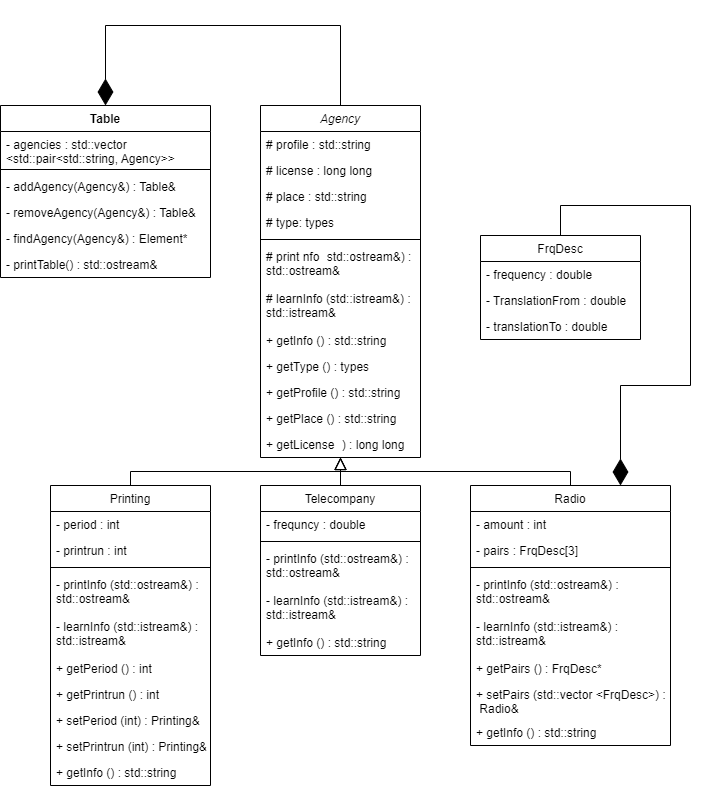

The diagram above was exported from draw.io. Its source (the exported page's mxGraphModel, read from the mxfile embedded in the PNG):
<mxGraphModel dx="1422" dy="857" grid="1" gridSize="10" guides="1" tooltips="1" connect="1" arrows="1" fold="1" page="1" pageScale="1" pageWidth="827" pageHeight="1169" math="0" shadow="0">
  <root>
    <mxCell id="WIyWlLk6GJQsqaUBKTNV-0" />
    <mxCell id="WIyWlLk6GJQsqaUBKTNV-1" parent="WIyWlLk6GJQsqaUBKTNV-0" />
    <mxCell id="zkfFHV4jXpPFQw0GAbJ--0" value="Agency" style="swimlane;fontStyle=2;align=center;verticalAlign=top;childLayout=stackLayout;horizontal=1;startSize=26;horizontalStack=0;resizeParent=1;resizeLast=0;collapsible=1;marginBottom=0;rounded=0;shadow=0;strokeWidth=1;" parent="WIyWlLk6GJQsqaUBKTNV-1" vertex="1">
      <mxGeometry x="330" y="120" width="160" height="352" as="geometry">
        <mxRectangle x="230" y="140" width="160" height="26" as="alternateBounds" />
      </mxGeometry>
    </mxCell>
    <mxCell id="zkfFHV4jXpPFQw0GAbJ--1" value="# profile : std::string" style="text;align=left;verticalAlign=top;spacingLeft=4;spacingRight=4;overflow=hidden;rotatable=0;points=[[0,0.5],[1,0.5]];portConstraint=eastwest;" parent="zkfFHV4jXpPFQw0GAbJ--0" vertex="1">
      <mxGeometry y="26" width="160" height="26" as="geometry" />
    </mxCell>
    <mxCell id="zkfFHV4jXpPFQw0GAbJ--2" value="# license : long long" style="text;align=left;verticalAlign=top;spacingLeft=4;spacingRight=4;overflow=hidden;rotatable=0;points=[[0,0.5],[1,0.5]];portConstraint=eastwest;rounded=0;shadow=0;html=0;" parent="zkfFHV4jXpPFQw0GAbJ--0" vertex="1">
      <mxGeometry y="52" width="160" height="26" as="geometry" />
    </mxCell>
    <mxCell id="zkfFHV4jXpPFQw0GAbJ--3" value="# place : std::string" style="text;align=left;verticalAlign=top;spacingLeft=4;spacingRight=4;overflow=hidden;rotatable=0;points=[[0,0.5],[1,0.5]];portConstraint=eastwest;rounded=0;shadow=0;html=0;" parent="zkfFHV4jXpPFQw0GAbJ--0" vertex="1">
      <mxGeometry y="78" width="160" height="26" as="geometry" />
    </mxCell>
    <mxCell id="zkfFHV4jXpPFQw0GAbJ--5" value="# type: types" style="text;align=left;verticalAlign=top;spacingLeft=4;spacingRight=4;overflow=hidden;rotatable=0;points=[[0,0.5],[1,0.5]];portConstraint=eastwest;" parent="zkfFHV4jXpPFQw0GAbJ--0" vertex="1">
      <mxGeometry y="104" width="160" height="26" as="geometry" />
    </mxCell>
    <mxCell id="zkfFHV4jXpPFQw0GAbJ--4" value="" style="line;html=1;strokeWidth=1;align=left;verticalAlign=middle;spacingTop=-1;spacingLeft=3;spacingRight=3;rotatable=0;labelPosition=right;points=[];portConstraint=eastwest;" parent="zkfFHV4jXpPFQw0GAbJ--0" vertex="1">
      <mxGeometry y="130" width="160" height="8" as="geometry" />
    </mxCell>
    <mxCell id="meB5M51-QWqL5E6nuji0-0" value="# printInfo (std::ostream&amp;) :&#10;std::ostream&amp;" style="text;align=left;verticalAlign=top;spacingLeft=4;spacingRight=4;overflow=hidden;rotatable=0;points=[[0,0.5],[1,0.5]];portConstraint=eastwest;rounded=0;shadow=0;html=0;" vertex="1" parent="zkfFHV4jXpPFQw0GAbJ--0">
      <mxGeometry y="138" width="160" height="42" as="geometry" />
    </mxCell>
    <mxCell id="meB5M51-QWqL5E6nuji0-1" value="# learnInfo (std::istream&amp;) :&#10;std::istream&amp;" style="text;align=left;verticalAlign=top;spacingLeft=4;spacingRight=4;overflow=hidden;rotatable=0;points=[[0,0.5],[1,0.5]];portConstraint=eastwest;rounded=0;shadow=0;html=0;" vertex="1" parent="zkfFHV4jXpPFQw0GAbJ--0">
      <mxGeometry y="180" width="160" height="42" as="geometry" />
    </mxCell>
    <mxCell id="da_OEeS3ceGjwMJTHEv3-1" value="+ getInfo () : std::string" style="text;align=left;verticalAlign=top;spacingLeft=4;spacingRight=4;overflow=hidden;rotatable=0;points=[[0,0.5],[1,0.5]];portConstraint=eastwest;rounded=0;shadow=0;html=0;" parent="zkfFHV4jXpPFQw0GAbJ--0" vertex="1">
      <mxGeometry y="222" width="160" height="26" as="geometry" />
    </mxCell>
    <mxCell id="da_OEeS3ceGjwMJTHEv3-2" value="+ getType () : types" style="text;align=left;verticalAlign=top;spacingLeft=4;spacingRight=4;overflow=hidden;rotatable=0;points=[[0,0.5],[1,0.5]];portConstraint=eastwest;rounded=0;shadow=0;html=0;" parent="zkfFHV4jXpPFQw0GAbJ--0" vertex="1">
      <mxGeometry y="248" width="160" height="26" as="geometry" />
    </mxCell>
    <mxCell id="da_OEeS3ceGjwMJTHEv3-3" value="+ getProfile () : std::string" style="text;align=left;verticalAlign=top;spacingLeft=4;spacingRight=4;overflow=hidden;rotatable=0;points=[[0,0.5],[1,0.5]];portConstraint=eastwest;rounded=0;shadow=0;html=0;" parent="zkfFHV4jXpPFQw0GAbJ--0" vertex="1">
      <mxGeometry y="274" width="160" height="26" as="geometry" />
    </mxCell>
    <mxCell id="da_OEeS3ceGjwMJTHEv3-4" value="+ getPlace () : std::string" style="text;align=left;verticalAlign=top;spacingLeft=4;spacingRight=4;overflow=hidden;rotatable=0;points=[[0,0.5],[1,0.5]];portConstraint=eastwest;rounded=0;shadow=0;html=0;" parent="zkfFHV4jXpPFQw0GAbJ--0" vertex="1">
      <mxGeometry y="300" width="160" height="26" as="geometry" />
    </mxCell>
    <mxCell id="da_OEeS3ceGjwMJTHEv3-5" value="+ getLicense () : long long" style="text;align=left;verticalAlign=top;spacingLeft=4;spacingRight=4;overflow=hidden;rotatable=0;points=[[0,0.5],[1,0.5]];portConstraint=eastwest;rounded=0;shadow=0;html=0;" parent="zkfFHV4jXpPFQw0GAbJ--0" vertex="1">
      <mxGeometry y="326" width="160" height="26" as="geometry" />
    </mxCell>
    <mxCell id="zkfFHV4jXpPFQw0GAbJ--6" value="Printing" style="swimlane;fontStyle=0;align=center;verticalAlign=top;childLayout=stackLayout;horizontal=1;startSize=26;horizontalStack=0;resizeParent=1;resizeLast=0;collapsible=1;marginBottom=0;rounded=0;shadow=0;strokeWidth=1;" parent="WIyWlLk6GJQsqaUBKTNV-1" vertex="1">
      <mxGeometry x="120" y="500" width="160" height="300" as="geometry">
        <mxRectangle x="130" y="380" width="160" height="26" as="alternateBounds" />
      </mxGeometry>
    </mxCell>
    <mxCell id="zkfFHV4jXpPFQw0GAbJ--7" value="- period : int" style="text;align=left;verticalAlign=top;spacingLeft=4;spacingRight=4;overflow=hidden;rotatable=0;points=[[0,0.5],[1,0.5]];portConstraint=eastwest;" parent="zkfFHV4jXpPFQw0GAbJ--6" vertex="1">
      <mxGeometry y="26" width="160" height="26" as="geometry" />
    </mxCell>
    <mxCell id="zkfFHV4jXpPFQw0GAbJ--8" value="- printrun : int" style="text;align=left;verticalAlign=top;spacingLeft=4;spacingRight=4;overflow=hidden;rotatable=0;points=[[0,0.5],[1,0.5]];portConstraint=eastwest;rounded=0;shadow=0;html=0;" parent="zkfFHV4jXpPFQw0GAbJ--6" vertex="1">
      <mxGeometry y="52" width="160" height="26" as="geometry" />
    </mxCell>
    <mxCell id="zkfFHV4jXpPFQw0GAbJ--9" value="" style="line;html=1;strokeWidth=1;align=left;verticalAlign=middle;spacingTop=-1;spacingLeft=3;spacingRight=3;rotatable=0;labelPosition=right;points=[];portConstraint=eastwest;" parent="zkfFHV4jXpPFQw0GAbJ--6" vertex="1">
      <mxGeometry y="78" width="160" height="8" as="geometry" />
    </mxCell>
    <mxCell id="meB5M51-QWqL5E6nuji0-2" value="- printInfo (std::ostream&amp;) :&#10;std::ostream&amp;" style="text;align=left;verticalAlign=top;spacingLeft=4;spacingRight=4;overflow=hidden;rotatable=0;points=[[0,0.5],[1,0.5]];portConstraint=eastwest;rounded=0;shadow=0;html=0;" vertex="1" parent="zkfFHV4jXpPFQw0GAbJ--6">
      <mxGeometry y="86" width="160" height="42" as="geometry" />
    </mxCell>
    <mxCell id="meB5M51-QWqL5E6nuji0-3" value="- learnInfo (std::istream&amp;) :&#10;std::istream&amp;" style="text;align=left;verticalAlign=top;spacingLeft=4;spacingRight=4;overflow=hidden;rotatable=0;points=[[0,0.5],[1,0.5]];portConstraint=eastwest;rounded=0;shadow=0;html=0;" vertex="1" parent="zkfFHV4jXpPFQw0GAbJ--6">
      <mxGeometry y="128" width="160" height="42" as="geometry" />
    </mxCell>
    <mxCell id="zkfFHV4jXpPFQw0GAbJ--10" value="+ getPeriod () : int" style="text;align=left;verticalAlign=top;spacingLeft=4;spacingRight=4;overflow=hidden;rotatable=0;points=[[0,0.5],[1,0.5]];portConstraint=eastwest;fontStyle=0" parent="zkfFHV4jXpPFQw0GAbJ--6" vertex="1">
      <mxGeometry y="170" width="160" height="26" as="geometry" />
    </mxCell>
    <mxCell id="zkfFHV4jXpPFQw0GAbJ--11" value="+ getPrintrun () : int" style="text;align=left;verticalAlign=top;spacingLeft=4;spacingRight=4;overflow=hidden;rotatable=0;points=[[0,0.5],[1,0.5]];portConstraint=eastwest;" parent="zkfFHV4jXpPFQw0GAbJ--6" vertex="1">
      <mxGeometry y="196" width="160" height="26" as="geometry" />
    </mxCell>
    <mxCell id="da_OEeS3ceGjwMJTHEv3-11" value="+ setPeriod (int) : Printing&amp;" style="text;align=left;verticalAlign=top;spacingLeft=4;spacingRight=4;overflow=hidden;rotatable=0;points=[[0,0.5],[1,0.5]];portConstraint=eastwest;fontStyle=0" parent="zkfFHV4jXpPFQw0GAbJ--6" vertex="1">
      <mxGeometry y="222" width="160" height="26" as="geometry" />
    </mxCell>
    <mxCell id="da_OEeS3ceGjwMJTHEv3-12" value="+ setPrintrun (int) : Printing&amp;" style="text;align=left;verticalAlign=top;spacingLeft=4;spacingRight=4;overflow=hidden;rotatable=0;points=[[0,0.5],[1,0.5]];portConstraint=eastwest;fontStyle=0" parent="zkfFHV4jXpPFQw0GAbJ--6" vertex="1">
      <mxGeometry y="248" width="160" height="26" as="geometry" />
    </mxCell>
    <mxCell id="da_OEeS3ceGjwMJTHEv3-48" value="+ getInfo () : std::string" style="text;align=left;verticalAlign=top;spacingLeft=4;spacingRight=4;overflow=hidden;rotatable=0;points=[[0,0.5],[1,0.5]];portConstraint=eastwest;fontStyle=0" parent="zkfFHV4jXpPFQw0GAbJ--6" vertex="1">
      <mxGeometry y="274" width="160" height="26" as="geometry" />
    </mxCell>
    <mxCell id="zkfFHV4jXpPFQw0GAbJ--12" value="" style="endArrow=block;endSize=10;endFill=0;shadow=0;strokeWidth=1;rounded=0;edgeStyle=elbowEdgeStyle;elbow=vertical;" parent="WIyWlLk6GJQsqaUBKTNV-1" source="zkfFHV4jXpPFQw0GAbJ--6" target="zkfFHV4jXpPFQw0GAbJ--0" edge="1">
      <mxGeometry width="160" relative="1" as="geometry">
        <mxPoint x="200" y="203" as="sourcePoint" />
        <mxPoint x="200" y="203" as="targetPoint" />
      </mxGeometry>
    </mxCell>
    <mxCell id="zkfFHV4jXpPFQw0GAbJ--16" value="" style="endArrow=block;endSize=10;endFill=0;shadow=0;strokeWidth=1;rounded=0;edgeStyle=elbowEdgeStyle;elbow=vertical;exitX=0.5;exitY=0;exitDx=0;exitDy=0;" parent="WIyWlLk6GJQsqaUBKTNV-1" source="da_OEeS3ceGjwMJTHEv3-13" target="zkfFHV4jXpPFQw0GAbJ--0" edge="1">
      <mxGeometry width="160" relative="1" as="geometry">
        <mxPoint x="430" y="420" as="sourcePoint" />
        <mxPoint x="310" y="271" as="targetPoint" />
      </mxGeometry>
    </mxCell>
    <mxCell id="da_OEeS3ceGjwMJTHEv3-9" value="" style="endArrow=block;endSize=10;endFill=0;shadow=0;strokeWidth=1;rounded=0;edgeStyle=elbowEdgeStyle;elbow=vertical;exitX=0.5;exitY=0;exitDx=0;exitDy=0;entryX=0.5;entryY=1;entryDx=0;entryDy=0;entryPerimeter=0;" parent="WIyWlLk6GJQsqaUBKTNV-1" source="da_OEeS3ceGjwMJTHEv3-21" target="da_OEeS3ceGjwMJTHEv3-5" edge="1">
      <mxGeometry width="160" relative="1" as="geometry">
        <mxPoint x="620" y="428" as="sourcePoint" />
        <mxPoint x="470" y="420" as="targetPoint" />
      </mxGeometry>
    </mxCell>
    <mxCell id="da_OEeS3ceGjwMJTHEv3-13" value="Telecompany" style="swimlane;fontStyle=0;align=center;verticalAlign=top;childLayout=stackLayout;horizontal=1;startSize=26;horizontalStack=0;resizeParent=1;resizeLast=0;collapsible=1;marginBottom=0;rounded=0;shadow=0;strokeWidth=1;" parent="WIyWlLk6GJQsqaUBKTNV-1" vertex="1">
      <mxGeometry x="330" y="500" width="160" height="170" as="geometry">
        <mxRectangle x="130" y="380" width="160" height="26" as="alternateBounds" />
      </mxGeometry>
    </mxCell>
    <mxCell id="da_OEeS3ceGjwMJTHEv3-14" value="- frequncy : double" style="text;align=left;verticalAlign=top;spacingLeft=4;spacingRight=4;overflow=hidden;rotatable=0;points=[[0,0.5],[1,0.5]];portConstraint=eastwest;" parent="da_OEeS3ceGjwMJTHEv3-13" vertex="1">
      <mxGeometry y="26" width="160" height="26" as="geometry" />
    </mxCell>
    <mxCell id="da_OEeS3ceGjwMJTHEv3-50" value="" style="line;html=1;strokeWidth=1;align=left;verticalAlign=middle;spacingTop=-1;spacingLeft=3;spacingRight=3;rotatable=0;labelPosition=right;points=[];portConstraint=eastwest;" parent="da_OEeS3ceGjwMJTHEv3-13" vertex="1">
      <mxGeometry y="52" width="160" height="8" as="geometry" />
    </mxCell>
    <mxCell id="meB5M51-QWqL5E6nuji0-4" value="- printInfo (std::ostream&amp;) :&#10;std::ostream&amp;" style="text;align=left;verticalAlign=top;spacingLeft=4;spacingRight=4;overflow=hidden;rotatable=0;points=[[0,0.5],[1,0.5]];portConstraint=eastwest;rounded=0;shadow=0;html=0;" vertex="1" parent="da_OEeS3ceGjwMJTHEv3-13">
      <mxGeometry y="60" width="160" height="42" as="geometry" />
    </mxCell>
    <mxCell id="meB5M51-QWqL5E6nuji0-5" value="- learnInfo (std::istream&amp;) :&#10;std::istream&amp;" style="text;align=left;verticalAlign=top;spacingLeft=4;spacingRight=4;overflow=hidden;rotatable=0;points=[[0,0.5],[1,0.5]];portConstraint=eastwest;rounded=0;shadow=0;html=0;" vertex="1" parent="da_OEeS3ceGjwMJTHEv3-13">
      <mxGeometry y="102" width="160" height="42" as="geometry" />
    </mxCell>
    <mxCell id="da_OEeS3ceGjwMJTHEv3-51" value="+ getInfo () : std::string" style="text;align=left;verticalAlign=top;spacingLeft=4;spacingRight=4;overflow=hidden;rotatable=0;points=[[0,0.5],[1,0.5]];portConstraint=eastwest;fontStyle=0" parent="da_OEeS3ceGjwMJTHEv3-13" vertex="1">
      <mxGeometry y="144" width="160" height="26" as="geometry" />
    </mxCell>
    <mxCell id="da_OEeS3ceGjwMJTHEv3-21" value="Radio" style="swimlane;fontStyle=0;align=center;verticalAlign=top;childLayout=stackLayout;horizontal=1;startSize=26;horizontalStack=0;resizeParent=1;resizeLast=0;collapsible=1;marginBottom=0;rounded=0;shadow=0;strokeWidth=1;" parent="WIyWlLk6GJQsqaUBKTNV-1" vertex="1">
      <mxGeometry x="540" y="500" width="200" height="260" as="geometry">
        <mxRectangle x="130" y="380" width="160" height="26" as="alternateBounds" />
      </mxGeometry>
    </mxCell>
    <mxCell id="da_OEeS3ceGjwMJTHEv3-22" value="- amount : int" style="text;align=left;verticalAlign=top;spacingLeft=4;spacingRight=4;overflow=hidden;rotatable=0;points=[[0,0.5],[1,0.5]];portConstraint=eastwest;" parent="da_OEeS3ceGjwMJTHEv3-21" vertex="1">
      <mxGeometry y="26" width="200" height="26" as="geometry" />
    </mxCell>
    <mxCell id="da_OEeS3ceGjwMJTHEv3-23" value="- pairs : FrqDesc[3]" style="text;align=left;verticalAlign=top;spacingLeft=4;spacingRight=4;overflow=hidden;rotatable=0;points=[[0,0.5],[1,0.5]];portConstraint=eastwest;rounded=0;shadow=0;html=0;" parent="da_OEeS3ceGjwMJTHEv3-21" vertex="1">
      <mxGeometry y="52" width="200" height="26" as="geometry" />
    </mxCell>
    <mxCell id="da_OEeS3ceGjwMJTHEv3-24" value="" style="line;html=1;strokeWidth=1;align=left;verticalAlign=middle;spacingTop=-1;spacingLeft=3;spacingRight=3;rotatable=0;labelPosition=right;points=[];portConstraint=eastwest;" parent="da_OEeS3ceGjwMJTHEv3-21" vertex="1">
      <mxGeometry y="78" width="200" height="8" as="geometry" />
    </mxCell>
    <mxCell id="meB5M51-QWqL5E6nuji0-7" value="- printInfo (std::ostream&amp;) :&#10;std::ostream&amp;" style="text;align=left;verticalAlign=top;spacingLeft=4;spacingRight=4;overflow=hidden;rotatable=0;points=[[0,0.5],[1,0.5]];portConstraint=eastwest;rounded=0;shadow=0;html=0;" vertex="1" parent="da_OEeS3ceGjwMJTHEv3-21">
      <mxGeometry y="86" width="200" height="42" as="geometry" />
    </mxCell>
    <mxCell id="meB5M51-QWqL5E6nuji0-6" value="- learnInfo (std::istream&amp;) :&#10;std::istream&amp;" style="text;align=left;verticalAlign=top;spacingLeft=4;spacingRight=4;overflow=hidden;rotatable=0;points=[[0,0.5],[1,0.5]];portConstraint=eastwest;rounded=0;shadow=0;html=0;" vertex="1" parent="da_OEeS3ceGjwMJTHEv3-21">
      <mxGeometry y="128" width="200" height="42" as="geometry" />
    </mxCell>
    <mxCell id="da_OEeS3ceGjwMJTHEv3-25" value="+ getPairs () : FrqDesc*" style="text;align=left;verticalAlign=top;spacingLeft=4;spacingRight=4;overflow=hidden;rotatable=0;points=[[0,0.5],[1,0.5]];portConstraint=eastwest;fontStyle=0" parent="da_OEeS3ceGjwMJTHEv3-21" vertex="1">
      <mxGeometry y="170" width="200" height="26" as="geometry" />
    </mxCell>
    <mxCell id="da_OEeS3ceGjwMJTHEv3-27" value="+ setPairs (std::vector &lt;FrqDesc&gt;) :&#10; Radio&amp;" style="text;align=left;verticalAlign=top;spacingLeft=4;spacingRight=4;overflow=hidden;rotatable=0;points=[[0,0.5],[1,0.5]];portConstraint=eastwest;fontStyle=0" parent="da_OEeS3ceGjwMJTHEv3-21" vertex="1">
      <mxGeometry y="196" width="200" height="38" as="geometry" />
    </mxCell>
    <mxCell id="da_OEeS3ceGjwMJTHEv3-49" value="+ getInfo () : std::string" style="text;align=left;verticalAlign=top;spacingLeft=4;spacingRight=4;overflow=hidden;rotatable=0;points=[[0,0.5],[1,0.5]];portConstraint=eastwest;fontStyle=0" parent="da_OEeS3ceGjwMJTHEv3-21" vertex="1">
      <mxGeometry y="234" width="200" height="26" as="geometry" />
    </mxCell>
    <mxCell id="da_OEeS3ceGjwMJTHEv3-33" value="FrqDesc" style="swimlane;fontStyle=0;childLayout=stackLayout;horizontal=1;startSize=26;fillColor=none;horizontalStack=0;resizeParent=1;resizeParentMax=0;resizeLast=0;collapsible=1;marginBottom=0;" parent="WIyWlLk6GJQsqaUBKTNV-1" vertex="1">
      <mxGeometry x="550" y="250" width="160" height="104" as="geometry" />
    </mxCell>
    <mxCell id="da_OEeS3ceGjwMJTHEv3-34" value="- frequency : double" style="text;strokeColor=none;fillColor=none;align=left;verticalAlign=top;spacingLeft=4;spacingRight=4;overflow=hidden;rotatable=0;points=[[0,0.5],[1,0.5]];portConstraint=eastwest;" parent="da_OEeS3ceGjwMJTHEv3-33" vertex="1">
      <mxGeometry y="26" width="160" height="26" as="geometry" />
    </mxCell>
    <mxCell id="da_OEeS3ceGjwMJTHEv3-35" value="- TranslationFrom : double" style="text;strokeColor=none;fillColor=none;align=left;verticalAlign=top;spacingLeft=4;spacingRight=4;overflow=hidden;rotatable=0;points=[[0,0.5],[1,0.5]];portConstraint=eastwest;" parent="da_OEeS3ceGjwMJTHEv3-33" vertex="1">
      <mxGeometry y="52" width="160" height="26" as="geometry" />
    </mxCell>
    <mxCell id="da_OEeS3ceGjwMJTHEv3-36" value="- translationTo : double" style="text;strokeColor=none;fillColor=none;align=left;verticalAlign=top;spacingLeft=4;spacingRight=4;overflow=hidden;rotatable=0;points=[[0,0.5],[1,0.5]];portConstraint=eastwest;" parent="da_OEeS3ceGjwMJTHEv3-33" vertex="1">
      <mxGeometry y="78" width="160" height="26" as="geometry" />
    </mxCell>
    <mxCell id="da_OEeS3ceGjwMJTHEv3-37" value="" style="endArrow=diamondThin;endFill=1;endSize=24;html=1;rounded=0;exitX=0.5;exitY=0;exitDx=0;exitDy=0;entryX=0.75;entryY=0;entryDx=0;entryDy=0;" parent="WIyWlLk6GJQsqaUBKTNV-1" source="da_OEeS3ceGjwMJTHEv3-33" target="da_OEeS3ceGjwMJTHEv3-21" edge="1">
      <mxGeometry width="160" relative="1" as="geometry">
        <mxPoint x="650" y="390" as="sourcePoint" />
        <mxPoint x="780" y="480" as="targetPoint" />
        <Array as="points">
          <mxPoint x="630" y="220" />
          <mxPoint x="760" y="220" />
          <mxPoint x="760" y="400" />
          <mxPoint x="690" y="400" />
        </Array>
      </mxGeometry>
    </mxCell>
    <mxCell id="da_OEeS3ceGjwMJTHEv3-38" value="Table" style="swimlane;fontStyle=1;align=center;verticalAlign=top;childLayout=stackLayout;horizontal=1;startSize=26;horizontalStack=0;resizeParent=1;resizeParentMax=0;resizeLast=0;collapsible=1;marginBottom=0;" parent="WIyWlLk6GJQsqaUBKTNV-1" vertex="1">
      <mxGeometry x="70" y="120" width="210" height="172" as="geometry" />
    </mxCell>
    <mxCell id="da_OEeS3ceGjwMJTHEv3-39" value="- agencies : std::vector &#10;&lt;std::pair&lt;std::string, Agency&gt;&gt;" style="text;strokeColor=none;fillColor=none;align=left;verticalAlign=top;spacingLeft=4;spacingRight=4;overflow=hidden;rotatable=0;points=[[0,0.5],[1,0.5]];portConstraint=eastwest;" parent="da_OEeS3ceGjwMJTHEv3-38" vertex="1">
      <mxGeometry y="26" width="210" height="34" as="geometry" />
    </mxCell>
    <mxCell id="da_OEeS3ceGjwMJTHEv3-56" value="" style="line;html=1;strokeWidth=1;align=left;verticalAlign=middle;spacingTop=-1;spacingLeft=3;spacingRight=3;rotatable=0;labelPosition=right;points=[];portConstraint=eastwest;" parent="da_OEeS3ceGjwMJTHEv3-38" vertex="1">
      <mxGeometry y="60" width="210" height="8" as="geometry" />
    </mxCell>
    <mxCell id="da_OEeS3ceGjwMJTHEv3-55" value="- addAgency(Agency&amp;) : Table&amp;" style="text;strokeColor=none;fillColor=none;align=left;verticalAlign=top;spacingLeft=4;spacingRight=4;overflow=hidden;rotatable=0;points=[[0,0.5],[1,0.5]];portConstraint=eastwest;" parent="da_OEeS3ceGjwMJTHEv3-38" vertex="1">
      <mxGeometry y="68" width="210" height="26" as="geometry" />
    </mxCell>
    <mxCell id="da_OEeS3ceGjwMJTHEv3-57" value="- removeAgency(Agency&amp;) : Table&amp;" style="text;strokeColor=none;fillColor=none;align=left;verticalAlign=top;spacingLeft=4;spacingRight=4;overflow=hidden;rotatable=0;points=[[0,0.5],[1,0.5]];portConstraint=eastwest;" parent="da_OEeS3ceGjwMJTHEv3-38" vertex="1">
      <mxGeometry y="94" width="210" height="26" as="geometry" />
    </mxCell>
    <mxCell id="da_OEeS3ceGjwMJTHEv3-58" value="- findAgency(Agency&amp;) : Element*" style="text;strokeColor=none;fillColor=none;align=left;verticalAlign=top;spacingLeft=4;spacingRight=4;overflow=hidden;rotatable=0;points=[[0,0.5],[1,0.5]];portConstraint=eastwest;" parent="da_OEeS3ceGjwMJTHEv3-38" vertex="1">
      <mxGeometry y="120" width="210" height="26" as="geometry" />
    </mxCell>
    <mxCell id="da_OEeS3ceGjwMJTHEv3-59" value="- printTable() : std::ostream&amp;" style="text;strokeColor=none;fillColor=none;align=left;verticalAlign=top;spacingLeft=4;spacingRight=4;overflow=hidden;rotatable=0;points=[[0,0.5],[1,0.5]];portConstraint=eastwest;" parent="da_OEeS3ceGjwMJTHEv3-38" vertex="1">
      <mxGeometry y="146" width="210" height="26" as="geometry" />
    </mxCell>
    <mxCell id="da_OEeS3ceGjwMJTHEv3-46" value="" style="endArrow=diamondThin;endFill=1;endSize=24;html=1;rounded=0;exitX=0.5;exitY=0;exitDx=0;exitDy=0;entryX=0.5;entryY=0;entryDx=0;entryDy=0;" parent="WIyWlLk6GJQsqaUBKTNV-1" source="zkfFHV4jXpPFQw0GAbJ--0" target="da_OEeS3ceGjwMJTHEv3-38" edge="1">
      <mxGeometry width="160" relative="1" as="geometry">
        <mxPoint x="350" y="40" as="sourcePoint" />
        <mxPoint x="220" y="80" as="targetPoint" />
        <Array as="points">
          <mxPoint x="410" y="40" />
          <mxPoint x="175" y="40" />
        </Array>
      </mxGeometry>
    </mxCell>
  </root>
</mxGraphModel>